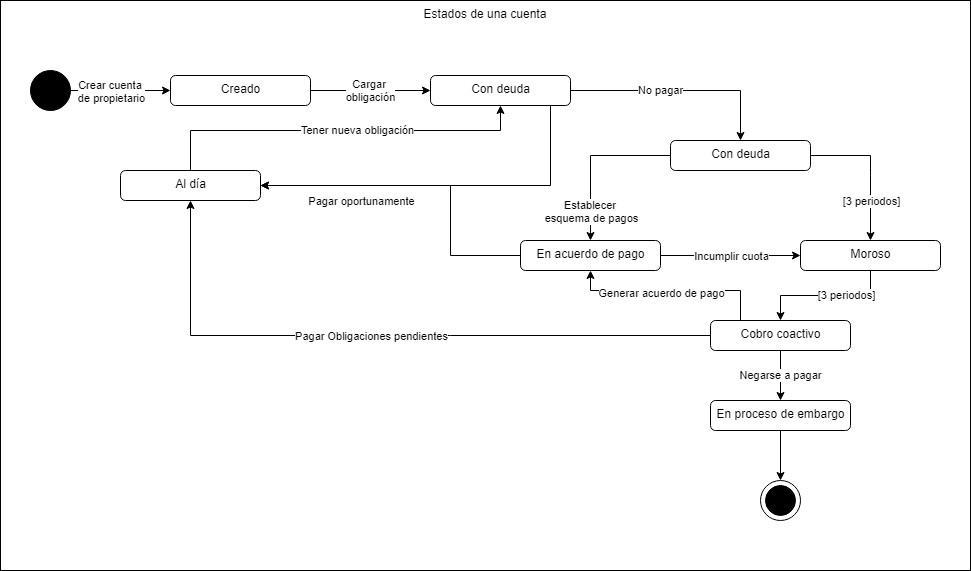

The diagram above was exported from draw.io. Its source (the exported page's mxGraphModel, read from the mxfile embedded in the PNG):
<mxGraphModel dx="1046" dy="490" grid="1" gridSize="10" guides="1" tooltips="1" connect="1" arrows="1" fold="1" page="1" pageScale="1" pageWidth="827" pageHeight="1169" math="0" shadow="0">
  <root>
    <mxCell id="0" />
    <mxCell id="1" parent="0" />
    <mxCell id="b3T6BDnf9KLD8UNbfosM-8" value="Estados de una cuenta" style="rounded=0;whiteSpace=wrap;html=1;verticalAlign=top;" parent="1" vertex="1">
      <mxGeometry x="80" y="30" width="970" height="570" as="geometry" />
    </mxCell>
    <mxCell id="b3T6BDnf9KLD8UNbfosM-18" value="Cargar &lt;br&gt;obligación" style="edgeStyle=orthogonalEdgeStyle;rounded=0;orthogonalLoop=1;jettySize=auto;html=1;" parent="1" source="b3T6BDnf9KLD8UNbfosM-3" target="b3T6BDnf9KLD8UNbfosM-11" edge="1">
      <mxGeometry relative="1" as="geometry">
        <mxPoint as="offset" />
      </mxGeometry>
    </mxCell>
    <mxCell id="b3T6BDnf9KLD8UNbfosM-3" value="Creado" style="html=1;align=center;verticalAlign=top;rounded=1;absoluteArcSize=1;arcSize=10;dashed=0;" parent="1" vertex="1">
      <mxGeometry x="250" y="105" width="140" height="30" as="geometry" />
    </mxCell>
    <mxCell id="b3T6BDnf9KLD8UNbfosM-9" value="" style="edgeStyle=orthogonalEdgeStyle;rounded=0;orthogonalLoop=1;jettySize=auto;html=1;" parent="1" source="b3T6BDnf9KLD8UNbfosM-2" target="b3T6BDnf9KLD8UNbfosM-3" edge="1">
      <mxGeometry relative="1" as="geometry" />
    </mxCell>
    <mxCell id="b3T6BDnf9KLD8UNbfosM-10" value="Crear cuenta &lt;br&gt;de propietario" style="edgeLabel;html=1;align=center;verticalAlign=middle;resizable=0;points=[];rotation=0;" parent="b3T6BDnf9KLD8UNbfosM-9" vertex="1" connectable="0">
      <mxGeometry x="-0.2" relative="1" as="geometry">
        <mxPoint as="offset" />
      </mxGeometry>
    </mxCell>
    <mxCell id="b3T6BDnf9KLD8UNbfosM-2" value="" style="shape=ellipse;html=1;fillColor=#000000;fontSize=18;fontColor=#ffffff;" parent="1" vertex="1">
      <mxGeometry x="110" y="100" width="40" height="40" as="geometry" />
    </mxCell>
    <mxCell id="b3T6BDnf9KLD8UNbfosM-6" value="" style="shape=mxgraph.sysml.actFinal;html=1;verticalLabelPosition=bottom;labelBackgroundColor=#ffffff;verticalAlign=top;" parent="1" vertex="1">
      <mxGeometry x="840" y="510" width="40" height="40" as="geometry" />
    </mxCell>
    <mxCell id="b3T6BDnf9KLD8UNbfosM-19" style="edgeStyle=orthogonalEdgeStyle;rounded=0;orthogonalLoop=1;jettySize=auto;html=1;" parent="1" source="b3T6BDnf9KLD8UNbfosM-11" target="b3T6BDnf9KLD8UNbfosM-12" edge="1">
      <mxGeometry relative="1" as="geometry">
        <Array as="points">
          <mxPoint x="630" y="215" />
        </Array>
      </mxGeometry>
    </mxCell>
    <mxCell id="b3T6BDnf9KLD8UNbfosM-27" value="Pagar oportunamente" style="edgeLabel;html=1;align=center;verticalAlign=middle;resizable=0;points=[];" parent="b3T6BDnf9KLD8UNbfosM-19" vertex="1" connectable="0">
      <mxGeometry x="-0.0889" y="3" relative="1" as="geometry">
        <mxPoint x="-101" y="12" as="offset" />
      </mxGeometry>
    </mxCell>
    <mxCell id="b3T6BDnf9KLD8UNbfosM-28" value="No pagar" style="edgeStyle=orthogonalEdgeStyle;rounded=0;orthogonalLoop=1;jettySize=auto;html=1;" parent="1" source="b3T6BDnf9KLD8UNbfosM-11" target="b3T6BDnf9KLD8UNbfosM-13" edge="1">
      <mxGeometry x="-0.1818" relative="1" as="geometry">
        <mxPoint as="offset" />
      </mxGeometry>
    </mxCell>
    <mxCell id="b3T6BDnf9KLD8UNbfosM-11" value="Con deuda" style="html=1;align=center;verticalAlign=top;rounded=1;absoluteArcSize=1;arcSize=10;dashed=0;" parent="1" vertex="1">
      <mxGeometry x="510" y="105" width="140" height="30" as="geometry" />
    </mxCell>
    <mxCell id="b3T6BDnf9KLD8UNbfosM-30" style="edgeStyle=orthogonalEdgeStyle;rounded=0;orthogonalLoop=1;jettySize=auto;html=1;entryX=0.5;entryY=1;entryDx=0;entryDy=0;" parent="1" source="b3T6BDnf9KLD8UNbfosM-12" target="b3T6BDnf9KLD8UNbfosM-11" edge="1">
      <mxGeometry relative="1" as="geometry">
        <Array as="points">
          <mxPoint x="270" y="160" />
          <mxPoint x="580" y="160" />
        </Array>
      </mxGeometry>
    </mxCell>
    <mxCell id="b3T6BDnf9KLD8UNbfosM-44" value="Tener nueva obligación" style="edgeLabel;html=1;align=center;verticalAlign=middle;resizable=0;points=[];" parent="b3T6BDnf9KLD8UNbfosM-30" vertex="1" connectable="0">
      <mxGeometry x="0.0987" y="1" relative="1" as="geometry">
        <mxPoint as="offset" />
      </mxGeometry>
    </mxCell>
    <mxCell id="b3T6BDnf9KLD8UNbfosM-12" value="Al día" style="html=1;align=center;verticalAlign=top;rounded=1;absoluteArcSize=1;arcSize=10;dashed=0;" parent="1" vertex="1">
      <mxGeometry x="200" y="200" width="140" height="30" as="geometry" />
    </mxCell>
    <mxCell id="b3T6BDnf9KLD8UNbfosM-21" value="" style="edgeStyle=orthogonalEdgeStyle;rounded=0;orthogonalLoop=1;jettySize=auto;html=1;" parent="1" source="b3T6BDnf9KLD8UNbfosM-13" target="b3T6BDnf9KLD8UNbfosM-14" edge="1">
      <mxGeometry relative="1" as="geometry">
        <Array as="points">
          <mxPoint x="950" y="205" />
          <mxPoint x="950" y="205" />
        </Array>
      </mxGeometry>
    </mxCell>
    <mxCell id="b3T6BDnf9KLD8UNbfosM-33" value="[3 periodos]" style="edgeLabel;html=1;align=center;verticalAlign=middle;resizable=0;points=[];" parent="b3T6BDnf9KLD8UNbfosM-21" vertex="1" connectable="0">
      <mxGeometry x="-0.4345" y="4" relative="1" as="geometry">
        <mxPoint x="19" y="49" as="offset" />
      </mxGeometry>
    </mxCell>
    <mxCell id="b3T6BDnf9KLD8UNbfosM-22" style="edgeStyle=orthogonalEdgeStyle;rounded=0;orthogonalLoop=1;jettySize=auto;html=1;" parent="1" source="b3T6BDnf9KLD8UNbfosM-13" target="b3T6BDnf9KLD8UNbfosM-15" edge="1">
      <mxGeometry relative="1" as="geometry">
        <Array as="points">
          <mxPoint x="670" y="250" />
          <mxPoint x="670" y="250" />
        </Array>
      </mxGeometry>
    </mxCell>
    <mxCell id="b3T6BDnf9KLD8UNbfosM-34" value="Establecer &lt;br&gt;esquema de pagos" style="edgeLabel;html=1;align=center;verticalAlign=middle;resizable=0;points=[];" parent="b3T6BDnf9KLD8UNbfosM-22" vertex="1" connectable="0">
      <mxGeometry x="0.1636" y="-1" relative="1" as="geometry">
        <mxPoint x="1" y="39" as="offset" />
      </mxGeometry>
    </mxCell>
    <mxCell id="b3T6BDnf9KLD8UNbfosM-13" value="Con deuda" style="html=1;align=center;verticalAlign=top;rounded=1;absoluteArcSize=1;arcSize=10;dashed=0;" parent="1" vertex="1">
      <mxGeometry x="750" y="170" width="140" height="30" as="geometry" />
    </mxCell>
    <mxCell id="b3T6BDnf9KLD8UNbfosM-24" value="" style="edgeStyle=orthogonalEdgeStyle;rounded=0;orthogonalLoop=1;jettySize=auto;html=1;" parent="1" source="b3T6BDnf9KLD8UNbfosM-14" target="b3T6BDnf9KLD8UNbfosM-16" edge="1">
      <mxGeometry relative="1" as="geometry" />
    </mxCell>
    <mxCell id="b3T6BDnf9KLD8UNbfosM-36" value="[3 periodos]" style="edgeLabel;html=1;align=center;verticalAlign=middle;resizable=0;points=[];" parent="b3T6BDnf9KLD8UNbfosM-24" vertex="1" connectable="0">
      <mxGeometry x="-0.2857" y="-1" relative="1" as="geometry">
        <mxPoint as="offset" />
      </mxGeometry>
    </mxCell>
    <mxCell id="b3T6BDnf9KLD8UNbfosM-14" value="Moroso" style="html=1;align=center;verticalAlign=top;rounded=1;absoluteArcSize=1;arcSize=10;dashed=0;" parent="1" vertex="1">
      <mxGeometry x="880" y="270" width="140" height="30" as="geometry" />
    </mxCell>
    <mxCell id="b3T6BDnf9KLD8UNbfosM-23" value="" style="edgeStyle=orthogonalEdgeStyle;rounded=0;orthogonalLoop=1;jettySize=auto;html=1;" parent="1" source="b3T6BDnf9KLD8UNbfosM-15" target="b3T6BDnf9KLD8UNbfosM-14" edge="1">
      <mxGeometry relative="1" as="geometry" />
    </mxCell>
    <mxCell id="b3T6BDnf9KLD8UNbfosM-35" value="Incumplir cuota" style="edgeLabel;html=1;align=center;verticalAlign=middle;resizable=0;points=[];" parent="b3T6BDnf9KLD8UNbfosM-23" vertex="1" connectable="0">
      <mxGeometry x="-0.3429" y="3" relative="1" as="geometry">
        <mxPoint x="24" y="3" as="offset" />
      </mxGeometry>
    </mxCell>
    <mxCell id="0yrEloc3YN4eyCM9yXsq-1" style="edgeStyle=orthogonalEdgeStyle;rounded=0;orthogonalLoop=1;jettySize=auto;html=1;entryX=1;entryY=0.5;entryDx=0;entryDy=0;" edge="1" parent="1" source="b3T6BDnf9KLD8UNbfosM-15" target="b3T6BDnf9KLD8UNbfosM-12">
      <mxGeometry relative="1" as="geometry">
        <Array as="points">
          <mxPoint x="530" y="285" />
          <mxPoint x="530" y="215" />
        </Array>
      </mxGeometry>
    </mxCell>
    <mxCell id="b3T6BDnf9KLD8UNbfosM-15" value="En acuerdo de pago" style="html=1;align=center;verticalAlign=top;rounded=1;absoluteArcSize=1;arcSize=10;dashed=0;" parent="1" vertex="1">
      <mxGeometry x="600" y="270" width="140" height="30" as="geometry" />
    </mxCell>
    <mxCell id="b3T6BDnf9KLD8UNbfosM-25" style="edgeStyle=orthogonalEdgeStyle;rounded=0;orthogonalLoop=1;jettySize=auto;html=1;" parent="1" source="b3T6BDnf9KLD8UNbfosM-16" target="b3T6BDnf9KLD8UNbfosM-12" edge="1">
      <mxGeometry relative="1" as="geometry" />
    </mxCell>
    <mxCell id="b3T6BDnf9KLD8UNbfosM-37" value="Pagar Obligaciones pendientes" style="edgeLabel;html=1;align=center;verticalAlign=middle;resizable=0;points=[];" parent="b3T6BDnf9KLD8UNbfosM-25" vertex="1" connectable="0">
      <mxGeometry x="0.2183" y="-2" relative="1" as="geometry">
        <mxPoint x="59" y="2" as="offset" />
      </mxGeometry>
    </mxCell>
    <mxCell id="b3T6BDnf9KLD8UNbfosM-26" style="edgeStyle=orthogonalEdgeStyle;rounded=0;orthogonalLoop=1;jettySize=auto;html=1;" parent="1" source="b3T6BDnf9KLD8UNbfosM-16" target="b3T6BDnf9KLD8UNbfosM-15" edge="1">
      <mxGeometry relative="1" as="geometry">
        <Array as="points">
          <mxPoint x="820" y="320" />
          <mxPoint x="670" y="320" />
        </Array>
      </mxGeometry>
    </mxCell>
    <mxCell id="b3T6BDnf9KLD8UNbfosM-38" value="Generar acuerdo de pago" style="edgeLabel;html=1;align=center;verticalAlign=middle;resizable=0;points=[];" parent="b3T6BDnf9KLD8UNbfosM-26" vertex="1" connectable="0">
      <mxGeometry x="-0.17" y="2" relative="1" as="geometry">
        <mxPoint x="-27" as="offset" />
      </mxGeometry>
    </mxCell>
    <mxCell id="b3T6BDnf9KLD8UNbfosM-41" value="Negarse a pagar" style="edgeStyle=orthogonalEdgeStyle;rounded=0;orthogonalLoop=1;jettySize=auto;html=1;" parent="1" source="b3T6BDnf9KLD8UNbfosM-16" target="b3T6BDnf9KLD8UNbfosM-17" edge="1">
      <mxGeometry relative="1" as="geometry" />
    </mxCell>
    <mxCell id="b3T6BDnf9KLD8UNbfosM-16" value="Cobro coactivo" style="html=1;align=center;verticalAlign=top;rounded=1;absoluteArcSize=1;arcSize=10;dashed=0;" parent="1" vertex="1">
      <mxGeometry x="790" y="350" width="140" height="30" as="geometry" />
    </mxCell>
    <mxCell id="b3T6BDnf9KLD8UNbfosM-42" value="" style="edgeStyle=orthogonalEdgeStyle;rounded=0;orthogonalLoop=1;jettySize=auto;html=1;" parent="1" source="b3T6BDnf9KLD8UNbfosM-17" target="b3T6BDnf9KLD8UNbfosM-6" edge="1">
      <mxGeometry relative="1" as="geometry" />
    </mxCell>
    <mxCell id="b3T6BDnf9KLD8UNbfosM-17" value="En proceso de embargo" style="html=1;align=center;verticalAlign=top;rounded=1;absoluteArcSize=1;arcSize=10;dashed=0;" parent="1" vertex="1">
      <mxGeometry x="790" y="430" width="140" height="30" as="geometry" />
    </mxCell>
  </root>
</mxGraphModel>